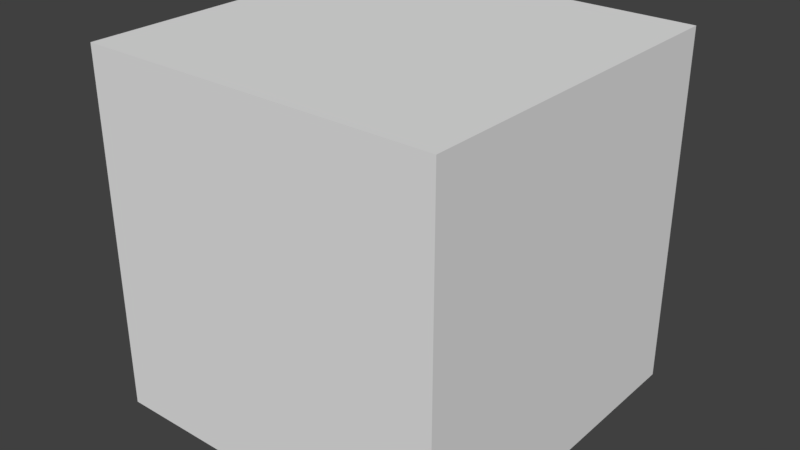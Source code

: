 # Source: drag_axis_autodetect.test.blend  (saved by Blender 2.78.0; exported with 4.5.12 LTS)
import bpy
from mathutils import Matrix  # noqa: F401  (used for matrix-valued properties, if any)

bpy.ops.wm.read_factory_settings(use_empty=True)
scene = bpy.context.scene
scene.name = 'Scene'

# ---- collections
col_collection_1 = bpy.data.collections.new('Collection 1'); scene.collection.children.link(col_collection_1)
col_collection_1.hide_render = True
col_collection_1.hide_viewport = True
col_collection_2 = bpy.data.collections.new('Collection 2'); scene.collection.children.link(col_collection_2)
col_collection_2.hide_render = True
col_collection_2.hide_viewport = True
col_collection_3 = bpy.data.collections.new('Collection 3'); scene.collection.children.link(col_collection_3)
col_collection_3.hide_render = True
col_collection_3.hide_viewport = True
col_collection_4 = bpy.data.collections.new('Collection 4'); scene.collection.children.link(col_collection_4)

# ---- materials (node trees are filled in below, after node groups)
mat_material = bpy.data.materials.new('Material')
mat_material.alpha_threshold = 0.0
mat_material.use_transparent_shadow = False
mat_material.roughness = 0.5

# ---- material node trees

# ---- world
world_world = bpy.data.worlds.new('World'); scene.world = world_world
world_world.color = (0.05088, 0.05088, 0.05088)
world_world.use_sun_shadow = False
world_world.sun_shadow_jitter_overblur = 0.0
world_world.cycles.sampling_method = 'MANUAL'

# ---- meshes
me_cube_001 = bpy.data.meshes.new('Cube.001')
me_cube_001.from_pydata([(-1.0, -1.0, -1.0), (-1.0, -1.0, 1.0), (-1.0, 1.0, -1.0), (-1.0, 1.0, 1.0), (1.0, -1.0, -1.0), (1.0, -1.0, 1.0), (1.0, 1.0, -1.0), (1.0, 1.0, 1.0)], [], [(0, 1, 3, 2), (2, 3, 7, 6), (6, 7, 5, 4), (4, 5, 1, 0), (2, 6, 4, 0), (7, 3, 1, 5)])
me_cube_001.materials.append(mat_material)
me_cube_001.use_remesh_preserve_volume = False
me_cube_001.use_remesh_preserve_attributes = False
me_cube_001.use_mirror_vertex_groups = False
me_cube_001.update()
me_cube_000 = bpy.data.meshes.new('Cube.000')
me_cube_000.from_pydata([(-1.0, -1.0, -1.0), (-1.0, -1.0, 1.0), (-1.0, 1.0, -1.0), (-1.0, 1.0, 1.0), (1.0, -1.0, -1.0), (1.0, -1.0, 1.0), (1.0, 1.0, -1.0), (1.0, 1.0, 1.0)], [], [(0, 1, 3, 2), (2, 3, 7, 6), (6, 7, 5, 4), (4, 5, 1, 0), (2, 6, 4, 0), (7, 3, 1, 5)])
me_cube_000.materials.append(mat_material)
me_cube_000.use_remesh_preserve_volume = False
me_cube_000.use_remesh_preserve_attributes = False
me_cube_000.use_mirror_vertex_groups = False
me_cube_000.update()
me_cube_007 = bpy.data.meshes.new('Cube.007')
me_cube_007.from_pydata([(-1.0, -1.0, -1.0), (-1.0, -1.0, 1.0), (-1.0, 1.0, -1.0), (-1.0, 1.0, 1.0), (1.0, -1.0, -1.0), (1.0, -1.0, 1.0), (1.0, 1.0, -1.0), (1.0, 1.0, 1.0)], [], [(0, 1, 3, 2), (2, 3, 7, 6), (6, 7, 5, 4), (4, 5, 1, 0), (2, 6, 4, 0), (7, 3, 1, 5)])
me_cube_007.materials.append(mat_material)
me_cube_007.use_remesh_preserve_volume = False
me_cube_007.use_remesh_preserve_attributes = False
me_cube_007.use_mirror_vertex_groups = False
me_cube_007.update()
me_cube_008 = bpy.data.meshes.new('Cube.008')
me_cube_008.from_pydata([(-1.0, -1.0, -1.0), (-1.0, -1.0, 1.0), (-1.0, 1.0, -1.0), (-1.0, 1.0, 1.0), (1.0, -1.0, -1.0), (1.0, -1.0, 1.0), (1.0, 1.0, -1.0), (1.0, 1.0, 1.0)], [], [(0, 1, 3, 2), (2, 3, 7, 6), (6, 7, 5, 4), (4, 5, 1, 0), (2, 6, 4, 0), (7, 3, 1, 5)])
me_cube_008.materials.append(mat_material)
me_cube_008.use_remesh_preserve_volume = False
me_cube_008.use_remesh_preserve_attributes = False
me_cube_008.use_mirror_vertex_groups = False
me_cube_008.update()
me_cube_009 = bpy.data.meshes.new('Cube.009')
me_cube_009.from_pydata([(-1.0, -1.0, -1.0), (-1.0, -1.0, 1.0), (-1.0, 1.0, -1.0), (-1.0, 1.0, 1.0), (1.0, -1.0, -1.0), (1.0, -1.0, 1.0), (1.0, 1.0, -1.0), (1.0, 1.0, 1.0)], [], [(0, 1, 3, 2), (2, 3, 7, 6), (6, 7, 5, 4), (4, 5, 1, 0), (2, 6, 4, 0), (7, 3, 1, 5)])
me_cube_009.materials.append(mat_material)
me_cube_009.use_remesh_preserve_volume = False
me_cube_009.use_remesh_preserve_attributes = False
me_cube_009.use_mirror_vertex_groups = False
me_cube_009.update()

# ---- objects
ob_01_not_driven_by_one_dataref = bpy.data.objects.new('01_not_driven_by_one_dataref', None)
ob_cube_define_drag_axis_000 = bpy.data.objects.new('Cube_define_drag_axis.000', me_cube_001)
ob_02_doesnt_have_two_non_clamping_keyframes = bpy.data.objects.new('02_doesnt_have_two_non_clamping_keyframes', None)
ob_cube_define_drag_axis_001 = bpy.data.objects.new('Cube_define_drag_axis.001', me_cube_000)
ob_03_not_leaf_bone = bpy.data.objects.new('03_not_leaf_bone', None)
ob_cube_define_drag_axis_002 = bpy.data.objects.new('Cube_define_drag_axis.002', me_cube_007)
ob_cube_problem_child = bpy.data.objects.new('Cube_problem_child', me_cube_008)
ob_04_known_good_drag_axis_autodetect = bpy.data.objects.new('04_known_good_drag_axis_autodetect', None)
ob_cube_define_drag_axis = bpy.data.objects.new('Cube_define_drag_axis', me_cube_009)

# ---- transforms, parenting, visibility, modifiers, constraints
ob_01_not_driven_by_one_dataref.location = (0.0, 0.0, 0.0)
ob_01_not_driven_by_one_dataref.empty_image_offset = (0.0, 0.0)
ob_01_not_driven_by_one_dataref.lineart.crease_threshold = 0.0
ob_cube_define_drag_axis_000.parent = ob_01_not_driven_by_one_dataref
ob_cube_define_drag_axis_000.location = (0.0, 0.0, 0.0)
ob_cube_define_drag_axis_000.lineart.crease_threshold = 0.0
ob_02_doesnt_have_two_non_clamping_keyframes.location = (0.0, 0.0, 0.0)
ob_02_doesnt_have_two_non_clamping_keyframes.empty_image_offset = (0.0, 0.0)
ob_02_doesnt_have_two_non_clamping_keyframes.lineart.crease_threshold = 0.0
ob_cube_define_drag_axis_001.parent = ob_02_doesnt_have_two_non_clamping_keyframes
ob_cube_define_drag_axis_001.location = (0.0, 0.0, 0.0)
ob_cube_define_drag_axis_001.lineart.crease_threshold = 0.0
ob_03_not_leaf_bone.location = (0.0, 0.0, 0.0)
ob_03_not_leaf_bone.empty_image_offset = (0.0, 0.0)
ob_03_not_leaf_bone.lineart.crease_threshold = 0.0
ob_cube_define_drag_axis_002.parent = ob_03_not_leaf_bone
ob_cube_define_drag_axis_002.location = (0.0, 0.0, 0.0)
ob_cube_define_drag_axis_002.lineart.crease_threshold = 0.0
ob_cube_problem_child.parent = ob_cube_define_drag_axis_002
ob_cube_problem_child.matrix_parent_inverse = Matrix(((1.0, 0.0, 0.0, 0.0), (0.0, 1.0, 0.0, -0.8), (0.0, 0.0, 1.0, 0.0), (0.0, 0.0, 0.0, 1.0)))
ob_cube_problem_child.location = (0.0, 0.0, 0.0)
ob_cube_problem_child.lineart.crease_threshold = 0.0
ob_04_known_good_drag_axis_autodetect.location = (0.0, 0.0, 0.0)
ob_04_known_good_drag_axis_autodetect.empty_image_offset = (0.0, 0.0)
ob_04_known_good_drag_axis_autodetect.lineart.crease_threshold = 0.0
ob_cube_define_drag_axis.parent = ob_04_known_good_drag_axis_autodetect
ob_cube_define_drag_axis.location = (0.0, 0.0, 0.0)
ob_cube_define_drag_axis.lineart.crease_threshold = 0.0

# ---- collection membership
col_collection_1.objects.link(ob_01_not_driven_by_one_dataref)
col_collection_1.objects.link(ob_cube_define_drag_axis_000)
col_collection_2.objects.link(ob_02_doesnt_have_two_non_clamping_keyframes)
col_collection_2.objects.link(ob_cube_define_drag_axis_001)
col_collection_3.objects.link(ob_03_not_leaf_bone)
col_collection_3.objects.link(ob_cube_define_drag_axis_002)
col_collection_3.objects.link(ob_cube_problem_child)
col_collection_4.objects.link(ob_04_known_good_drag_axis_autodetect)
col_collection_4.objects.link(ob_cube_define_drag_axis)

# ---- scene / render settings (as saved in the file)
scene.frame_start = 1; scene.frame_end = 250; scene.frame_set(1)
scene.render.engine = 'BLENDER_EEVEE_NEXT'
scene.render.resolution_percentage = 50
scene.render.dither_intensity = 0.0
scene.cycles.use_denoising = False
scene.cycles.samples = 128
scene.cycles.sampling_pattern = 'TABULATED_SOBOL'
scene.cycles.light_sampling_threshold = 0.0
scene.cycles.use_adaptive_sampling = False
scene.cycles.use_light_tree = False
scene.cycles.blur_glossy = 0.0
scene.cycles.sample_clamp_indirect = 0.0
scene.view_settings.view_transform = 'Standard'
bpy.context.view_layer.update()

# ---- added for rendering (the .blend has no active camera and no usable light): camera, sun
cam_auto = bpy.data.cameras.new('AutoCamera')
cam_auto.lens = 50.0
cam_auto.sensor_width = 36.0
cam_auto.clip_end = 1000.0
ob_auto_camera = bpy.data.objects.new('AutoCamera', cam_auto)
scene.collection.objects.link(ob_auto_camera)
ob_auto_camera.location = (3.20507, -3.84609, 2.56406)
ob_auto_camera.rotation_euler = (1.09748, -7.21219e-08, 0.694738)
scene.camera = ob_auto_camera
light_auto_sun = bpy.data.lights.new('AutoSun', 'SUN')
light_auto_sun.energy = 3.0
light_auto_sun.angle = 0.0523599
ob_auto_sun = bpy.data.objects.new('AutoSun', light_auto_sun)
scene.collection.objects.link(ob_auto_sun)
ob_auto_sun.rotation_euler = (0.872665, 0.174533, 0.523599)
bpy.context.view_layer.update()
